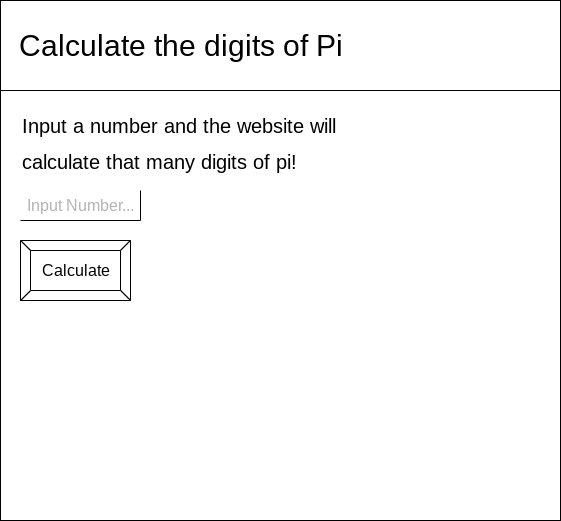

The diagram above was exported from draw.io. Its source (the exported page's mxGraphModel, read from the mxfile embedded in the PNG):
<mxGraphModel dx="792" dy="748" grid="1" gridSize="10" guides="1" tooltips="1" connect="1" arrows="1" fold="1" page="1" pageScale="1" pageWidth="850" pageHeight="1100" math="0" shadow="0">
  <root>
    <mxCell id="0" />
    <mxCell id="1" parent="0" />
    <mxCell id="2" value="" style="rounded=0;whiteSpace=wrap;html=1;" vertex="1" parent="1">
      <mxGeometry x="40" y="40" width="560" height="520" as="geometry" />
    </mxCell>
    <mxCell id="3" value="" style="rounded=0;whiteSpace=wrap;html=1;" vertex="1" parent="1">
      <mxGeometry x="40" y="40" width="560" height="90" as="geometry" />
    </mxCell>
    <mxCell id="4" value="&lt;font style=&quot;font-size: 30px&quot;&gt;Calculate the digits of Pi&lt;/font&gt;" style="text;html=1;align=center;verticalAlign=middle;resizable=0;points=[];autosize=1;strokeColor=none;fillColor=none;" vertex="1" parent="1">
      <mxGeometry x="50" y="70" width="340" height="30" as="geometry" />
    </mxCell>
    <mxCell id="6" value="" style="shape=partialRectangle;whiteSpace=wrap;html=1;top=0;left=0;fillColor=none;fontSize=30;" vertex="1" parent="1">
      <mxGeometry x="60" y="230" width="120" height="30" as="geometry" />
    </mxCell>
    <mxCell id="7" value="&lt;font style=&quot;font-size: 20px&quot;&gt;Input a number and the website will &lt;br&gt;calculate that many digits of pi!&lt;/font&gt;" style="text;html=1;align=left;verticalAlign=middle;resizable=0;points=[];autosize=1;strokeColor=none;fillColor=none;fontSize=30;" vertex="1" parent="1">
      <mxGeometry x="60" y="140" width="330" height="80" as="geometry" />
    </mxCell>
    <mxCell id="8" value="&lt;font color=&quot;#b3b3b3&quot; style=&quot;font-size: 16px;&quot;&gt;Input Number...&lt;/font&gt;" style="text;html=1;align=center;verticalAlign=middle;resizable=0;points=[];autosize=1;strokeColor=none;fillColor=none;fontSize=16;" vertex="1" parent="1">
      <mxGeometry x="60" y="235" width="120" height="20" as="geometry" />
    </mxCell>
    <mxCell id="9" value="&lt;font color=&quot;#000000&quot;&gt;Calculate&lt;/font&gt;" style="labelPosition=center;verticalLabelPosition=middle;align=center;html=1;shape=mxgraph.basic.button;dx=10;fontSize=16;fontColor=#B3B3B3;" vertex="1" parent="1">
      <mxGeometry x="60" y="280" width="110" height="60" as="geometry" />
    </mxCell>
  </root>
</mxGraphModel>